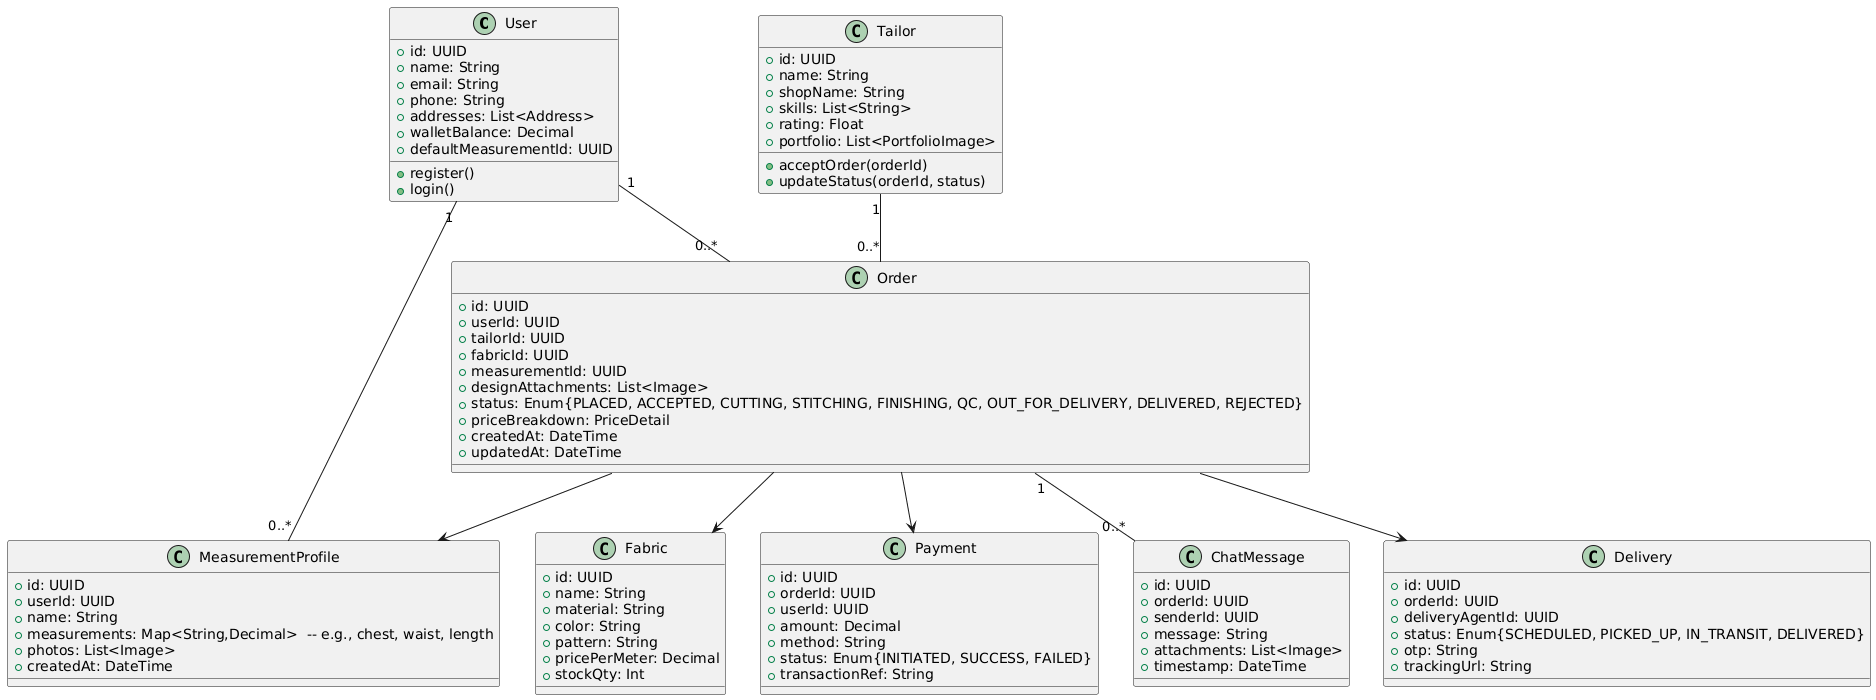

The diagram above was rendered by PlantUML. Its source (embedded in the PNG):
@startuml
class User {
  +id: UUID
  +name: String
  +email: String
  +phone: String
  +addresses: List<Address>
  +walletBalance: Decimal
  +defaultMeasurementId: UUID
  +register()
  +login()
}

class Tailor {
  +id: UUID
  +name: String
  +shopName: String
  +skills: List<String>
  +rating: Float
  +portfolio: List<PortfolioImage>
  +acceptOrder(orderId)
  +updateStatus(orderId, status)
}

class Fabric {
  +id: UUID
  +name: String
  +material: String
  +color: String
  +pattern: String
  +pricePerMeter: Decimal
  +stockQty: Int
}

class MeasurementProfile {
  +id: UUID
  +userId: UUID
  +name: String
  +measurements: Map<String,Decimal>  -- e.g., chest, waist, length
  +photos: List<Image>
  +createdAt: DateTime
}

class Order {
  +id: UUID
  +userId: UUID
  +tailorId: UUID
  +fabricId: UUID
  +measurementId: UUID
  +designAttachments: List<Image>
  +status: Enum{PLACED, ACCEPTED, CUTTING, STITCHING, FINISHING, QC, OUT_FOR_DELIVERY, DELIVERED, REJECTED}
  +priceBreakdown: PriceDetail
  +createdAt: DateTime
  +updatedAt: DateTime
}

class Payment {
  +id: UUID
  +orderId: UUID
  +userId: UUID
  +amount: Decimal
  +method: String
  +status: Enum{INITIATED, SUCCESS, FAILED}
  +transactionRef: String
}

class ChatMessage {
  +id: UUID
  +orderId: UUID
  +senderId: UUID
  +message: String
  +attachments: List<Image>
  +timestamp: DateTime
}

class Delivery {
  +id: UUID
  +orderId: UUID
  +deliveryAgentId: UUID
  +status: Enum{SCHEDULED, PICKED_UP, IN_TRANSIT, DELIVERED}
  +otp: String
  +trackingUrl: String
}

User "1" -- "0..*" MeasurementProfile
User "1" -- "0..*" Order
Tailor "1" -- "0..*" Order
Order --> Fabric
Order --> MeasurementProfile
Order --> Payment
Order "1" -- "0..*" ChatMessage
Order --> Delivery
@enduml